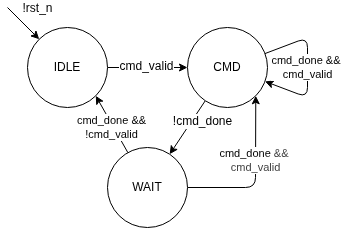

The diagram above was exported from draw.io. Its source (the exported page's mxGraphModel, read from the mxfile embedded in the PNG):
<mxGraphModel dx="538" dy="266" grid="1" gridSize="10" guides="1" tooltips="1" connect="1" arrows="1" fold="1" page="1" pageScale="1" pageWidth="850" pageHeight="1100" math="0" shadow="0">
  <root>
    <mxCell id="0" />
    <mxCell id="1" parent="0" />
    <mxCell id="10" value="" style="edgeStyle=none;html=1;" parent="1" source="2" target="4" edge="1">
      <mxGeometry relative="1" as="geometry" />
    </mxCell>
    <mxCell id="20" value="cmd_valid" style="edgeLabel;html=1;align=center;verticalAlign=middle;resizable=0;points=[];fontSize=12;" parent="10" vertex="1" connectable="0">
      <mxGeometry x="-0.025" y="1" relative="1" as="geometry">
        <mxPoint as="offset" />
      </mxGeometry>
    </mxCell>
    <mxCell id="2" value="IDLE" style="ellipse;whiteSpace=wrap;html=1;aspect=fixed;" parent="1" vertex="1">
      <mxGeometry x="40" y="160" width="80" height="80" as="geometry" />
    </mxCell>
    <mxCell id="11" value="" style="edgeStyle=none;html=1;" parent="1" source="4" target="5" edge="1">
      <mxGeometry relative="1" as="geometry" />
    </mxCell>
    <mxCell id="21" value="!cmd_done" style="edgeLabel;html=1;align=center;verticalAlign=middle;resizable=0;points=[];fontSize=12;" parent="11" vertex="1" connectable="0">
      <mxGeometry x="-0.275" y="2" relative="1" as="geometry">
        <mxPoint x="8" as="offset" />
      </mxGeometry>
    </mxCell>
    <mxCell id="34" value="" style="edgeStyle=none;html=1;elbow=vertical;" edge="1" parent="1" source="4" target="4">
      <mxGeometry relative="1" as="geometry">
        <mxPoint x="360" y="200" as="targetPoint" />
        <Array as="points">
          <mxPoint x="320" y="230" />
        </Array>
      </mxGeometry>
    </mxCell>
    <mxCell id="35" value="cmd_done &amp;amp;&amp;amp;&amp;nbsp;&lt;div&gt;cmd_valid&lt;/div&gt;" style="edgeLabel;html=1;align=center;verticalAlign=middle;resizable=0;points=[];" vertex="1" connectable="0" parent="34">
      <mxGeometry x="0.1629" relative="1" as="geometry">
        <mxPoint y="-13" as="offset" />
      </mxGeometry>
    </mxCell>
    <mxCell id="4" value="CMD" style="ellipse;whiteSpace=wrap;html=1;aspect=fixed;" parent="1" vertex="1">
      <mxGeometry x="200" y="160" width="80" height="80" as="geometry" />
    </mxCell>
    <mxCell id="28" value="" style="edgeStyle=none;html=1;entryX=1;entryY=1;entryDx=0;entryDy=0;" edge="1" parent="1" source="5" target="2">
      <mxGeometry relative="1" as="geometry">
        <mxPoint x="40" y="320" as="targetPoint" />
      </mxGeometry>
    </mxCell>
    <mxCell id="32" value="cmd_done &amp;amp;&amp;amp;&lt;div&gt;!cmd_valid&lt;/div&gt;" style="edgeLabel;html=1;align=center;verticalAlign=middle;resizable=0;points=[];" vertex="1" connectable="0" parent="28">
      <mxGeometry x="-0.0469" y="2" relative="1" as="geometry">
        <mxPoint as="offset" />
      </mxGeometry>
    </mxCell>
    <mxCell id="30" value="" style="edgeStyle=none;html=1;entryX=1;entryY=1;entryDx=0;entryDy=0;exitX=1;exitY=0.5;exitDx=0;exitDy=0;" edge="1" parent="1" source="5" target="4">
      <mxGeometry relative="1" as="geometry">
        <mxPoint x="280" y="320" as="targetPoint" />
        <Array as="points">
          <mxPoint x="268" y="320" />
        </Array>
      </mxGeometry>
    </mxCell>
    <mxCell id="31" value="cmd_done&amp;nbsp;&lt;span style=&quot;color: rgb(63, 63, 63); background-color: light-dark(#ffffff, var(--ge-dark-color, #121212));&quot;&gt;&amp;amp;&amp;amp;&amp;nbsp;&lt;/span&gt;&lt;div&gt;&lt;span style=&quot;color: rgb(63, 63, 63); background-color: light-dark(#ffffff, var(--ge-dark-color, #121212));&quot;&gt;cmd_valid&lt;/span&gt;&lt;/div&gt;" style="edgeLabel;html=1;align=center;verticalAlign=middle;resizable=0;points=[];" vertex="1" connectable="0" parent="30">
      <mxGeometry x="0.1985" relative="1" as="geometry">
        <mxPoint as="offset" />
      </mxGeometry>
    </mxCell>
    <mxCell id="5" value="WAIT" style="ellipse;whiteSpace=wrap;html=1;aspect=fixed;" parent="1" vertex="1">
      <mxGeometry x="120" y="280" width="80" height="80" as="geometry" />
    </mxCell>
    <mxCell id="16" value="" style="endArrow=classic;html=1;entryX=0;entryY=0;entryDx=0;entryDy=0;" parent="1" target="2" edge="1">
      <mxGeometry width="50" height="50" relative="1" as="geometry">
        <mxPoint x="20" y="140" as="sourcePoint" />
        <mxPoint x="50" y="70" as="targetPoint" />
      </mxGeometry>
    </mxCell>
    <mxCell id="17" value="!rst_n" style="edgeLabel;html=1;align=center;verticalAlign=middle;resizable=0;points=[];fontSize=12;" parent="16" vertex="1" connectable="0">
      <mxGeometry x="-0.4006" y="2" relative="1" as="geometry">
        <mxPoint x="19" y="-8" as="offset" />
      </mxGeometry>
    </mxCell>
  </root>
</mxGraphModel>